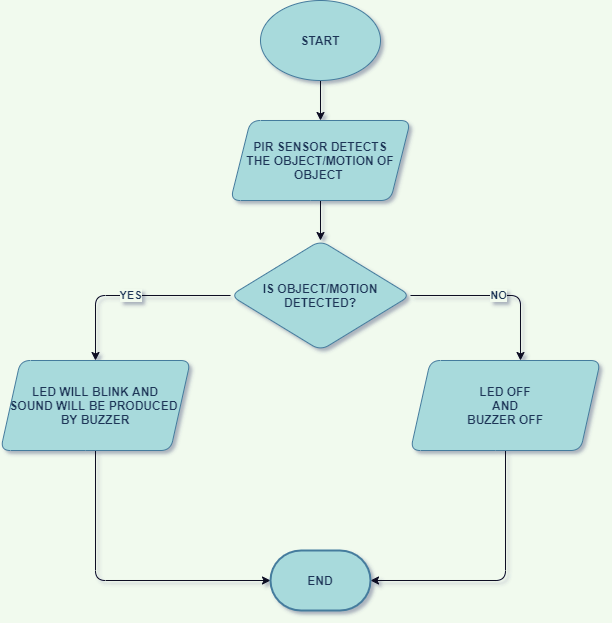

The diagram above was exported from draw.io. Its source (the exported page's mxGraphModel, read from the mxfile embedded in the PNG):
<mxGraphModel dx="868" dy="482" grid="1" gridSize="10" guides="1" tooltips="1" connect="1" arrows="1" fold="1" page="1" pageScale="1" pageWidth="850" pageHeight="1100" background="#F1FAEE" math="0" shadow="1">
  <root>
    <mxCell id="0" />
    <mxCell id="1" parent="0" />
    <mxCell id="IRkh94GmVpYmq_FN8HMN-6" value="" style="edgeStyle=orthogonalEdgeStyle;orthogonalLoop=1;jettySize=auto;html=1;labelBackgroundColor=#F1FAEE;fontColor=#1D3557;strokeColor=#070724;" edge="1" parent="1" source="IRkh94GmVpYmq_FN8HMN-1" target="IRkh94GmVpYmq_FN8HMN-4">
      <mxGeometry relative="1" as="geometry" />
    </mxCell>
    <mxCell id="IRkh94GmVpYmq_FN8HMN-1" value="START" style="ellipse;whiteSpace=wrap;html=1;fillColor=#A8DADC;strokeColor=#457B9D;fontColor=#1D3557;rounded=1;fontStyle=1" vertex="1" parent="1">
      <mxGeometry x="310" y="20" width="120" height="80" as="geometry" />
    </mxCell>
    <mxCell id="IRkh94GmVpYmq_FN8HMN-9" value="" style="edgeStyle=orthogonalEdgeStyle;orthogonalLoop=1;jettySize=auto;html=1;labelBackgroundColor=#F1FAEE;fontColor=#1D3557;strokeColor=#070724;" edge="1" parent="1" source="IRkh94GmVpYmq_FN8HMN-4" target="IRkh94GmVpYmq_FN8HMN-7">
      <mxGeometry relative="1" as="geometry" />
    </mxCell>
    <mxCell id="IRkh94GmVpYmq_FN8HMN-4" value="PIR SENSOR DETECTS&lt;br&gt;THE OBJECT/MOTION OF OBJECT&amp;nbsp;" style="shape=parallelogram;perimeter=parallelogramPerimeter;whiteSpace=wrap;html=1;fixedSize=1;fillColor=#A8DADC;strokeColor=#457B9D;fontColor=#1D3557;rounded=1;fontStyle=1" vertex="1" parent="1">
      <mxGeometry x="280" y="140" width="180" height="80" as="geometry" />
    </mxCell>
    <mxCell id="IRkh94GmVpYmq_FN8HMN-13" value="NO" style="edgeStyle=orthogonalEdgeStyle;orthogonalLoop=1;jettySize=auto;html=1;labelBackgroundColor=#F1FAEE;fontColor=#1D3557;fontStyle=1;strokeColor=#070724;" edge="1" parent="1" source="IRkh94GmVpYmq_FN8HMN-7">
      <mxGeometry relative="1" as="geometry">
        <mxPoint x="570" y="380" as="targetPoint" />
      </mxGeometry>
    </mxCell>
    <mxCell id="IRkh94GmVpYmq_FN8HMN-15" value="YES" style="edgeStyle=orthogonalEdgeStyle;orthogonalLoop=1;jettySize=auto;html=1;entryX=0.5;entryY=0;entryDx=0;entryDy=0;labelBackgroundColor=#F1FAEE;fontColor=#1D3557;fontStyle=1;strokeColor=#070724;" edge="1" parent="1" source="IRkh94GmVpYmq_FN8HMN-7" target="IRkh94GmVpYmq_FN8HMN-14">
      <mxGeometry relative="1" as="geometry" />
    </mxCell>
    <mxCell id="IRkh94GmVpYmq_FN8HMN-7" value="IS OBJECT/MOTION DETECTED?" style="rhombus;whiteSpace=wrap;html=1;fillColor=#A8DADC;strokeColor=#457B9D;fontColor=#1D3557;rounded=1;fontStyle=1" vertex="1" parent="1">
      <mxGeometry x="280" y="260" width="180" height="110" as="geometry" />
    </mxCell>
    <mxCell id="IRkh94GmVpYmq_FN8HMN-18" style="edgeStyle=orthogonalEdgeStyle;orthogonalLoop=1;jettySize=auto;html=1;entryX=1;entryY=0.5;entryDx=0;entryDy=0;entryPerimeter=0;exitX=0.5;exitY=1;exitDx=0;exitDy=0;labelBackgroundColor=#F1FAEE;fontColor=#1D3557;strokeColor=#070724;" edge="1" parent="1" source="IRkh94GmVpYmq_FN8HMN-8" target="IRkh94GmVpYmq_FN8HMN-16">
      <mxGeometry relative="1" as="geometry" />
    </mxCell>
    <mxCell id="IRkh94GmVpYmq_FN8HMN-8" value="LED OFF&lt;br&gt;AND&lt;br&gt;BUZZER OFF" style="shape=parallelogram;perimeter=parallelogramPerimeter;whiteSpace=wrap;html=1;fixedSize=1;fillColor=#A8DADC;strokeColor=#457B9D;fontColor=#1D3557;rounded=1;fontStyle=1" vertex="1" parent="1">
      <mxGeometry x="460" y="380" width="190" height="90" as="geometry" />
    </mxCell>
    <mxCell id="IRkh94GmVpYmq_FN8HMN-17" style="edgeStyle=orthogonalEdgeStyle;orthogonalLoop=1;jettySize=auto;html=1;entryX=0;entryY=0.5;entryDx=0;entryDy=0;entryPerimeter=0;labelBackgroundColor=#F1FAEE;fontColor=#1D3557;strokeColor=#070724;" edge="1" parent="1" source="IRkh94GmVpYmq_FN8HMN-14" target="IRkh94GmVpYmq_FN8HMN-16">
      <mxGeometry relative="1" as="geometry">
        <Array as="points">
          <mxPoint x="145" y="600" />
        </Array>
      </mxGeometry>
    </mxCell>
    <mxCell id="IRkh94GmVpYmq_FN8HMN-14" value="LED WILL BLINK AND&lt;br&gt;SOUND WILL BE PRODUCED&amp;nbsp;&lt;br&gt;BY BUZZER" style="shape=parallelogram;perimeter=parallelogramPerimeter;whiteSpace=wrap;html=1;fixedSize=1;fillColor=#A8DADC;strokeColor=#457B9D;fontColor=#1D3557;rounded=1;fontStyle=1" vertex="1" parent="1">
      <mxGeometry x="50" y="380" width="190" height="90" as="geometry" />
    </mxCell>
    <mxCell id="IRkh94GmVpYmq_FN8HMN-16" value="END" style="strokeWidth=2;html=1;shape=mxgraph.flowchart.terminator;whiteSpace=wrap;fillColor=#A8DADC;strokeColor=#457B9D;fontColor=#1D3557;rounded=1;fontStyle=1" vertex="1" parent="1">
      <mxGeometry x="320" y="570" width="100" height="60" as="geometry" />
    </mxCell>
  </root>
</mxGraphModel>